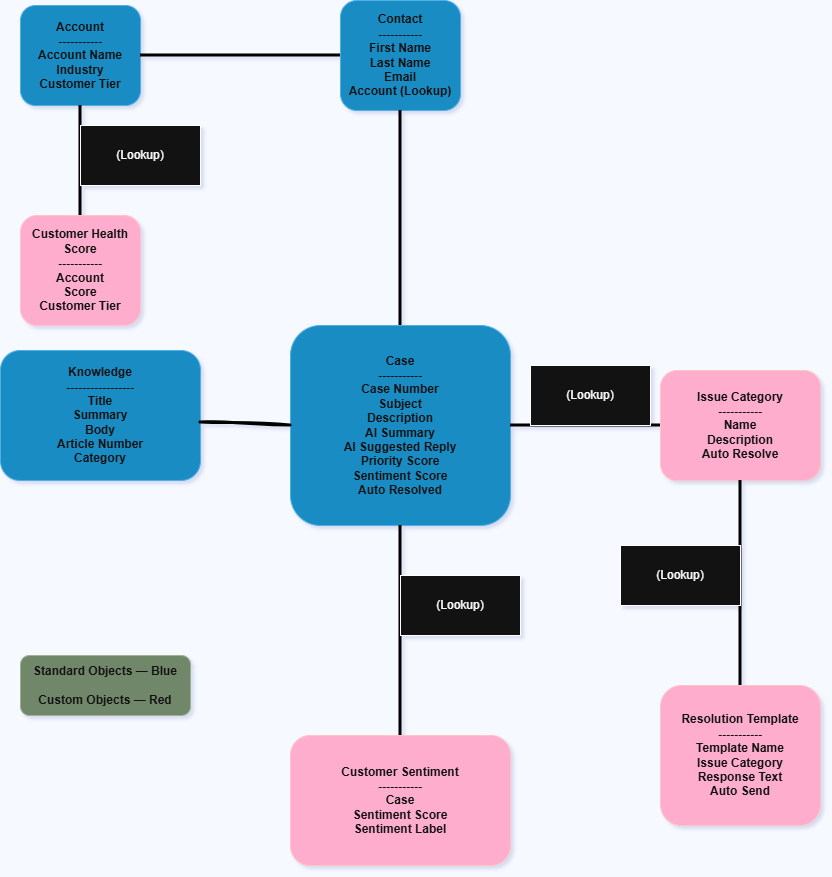

The diagram above was exported from draw.io. Its source (the exported page's mxGraphModel, read from the mxfile embedded in the PNG):
<mxGraphModel dx="1163" dy="620" grid="1" gridSize="10" guides="1" tooltips="1" connect="1" arrows="1" fold="1" page="1" pageScale="1" pageWidth="827" pageHeight="1169" background="light-dark(#FFFFFF,#F6F9FF)" math="0" shadow="1">
  <root>
    <mxCell id="0" />
    <mxCell id="1" parent="0" />
    <mxCell id="NzcjumnFna-yy3rRfx44-2" parent="1" style="rounded=1;whiteSpace=wrap;html=1;fillColor=#1ba1e2;fontColor=#ffffff;strokeColor=#006EAF;" value="&lt;div&gt;&lt;b&gt;Account&lt;/b&gt;&lt;/div&gt;&lt;div&gt;&lt;b&gt;-----------&lt;/b&gt;&lt;/div&gt;&lt;div&gt;&lt;b&gt;Account Name&lt;/b&gt;&lt;/div&gt;&lt;div&gt;&lt;b&gt;Industry&lt;/b&gt;&lt;/div&gt;&lt;div&gt;&lt;b&gt;Customer Tier&lt;/b&gt;&lt;/div&gt;" vertex="1">
      <mxGeometry height="100" width="120" x="20" y="30" as="geometry" />
    </mxCell>
    <mxCell id="NzcjumnFna-yy3rRfx44-3" parent="1" style="rounded=1;whiteSpace=wrap;html=1;fillColor=#1ba1e2;fontColor=#ffffff;strokeColor=#006EAF;" value="&lt;div&gt;&lt;b&gt;Contact&lt;/b&gt;&lt;/div&gt;&lt;div&gt;&lt;b&gt;-----------&lt;/b&gt;&lt;/div&gt;&lt;div&gt;&lt;b&gt;First Name&lt;/b&gt;&lt;/div&gt;&lt;div&gt;&lt;b&gt;Last Name&lt;/b&gt;&lt;/div&gt;&lt;div&gt;&lt;b&gt;Email&lt;/b&gt;&lt;/div&gt;&lt;div&gt;&lt;b&gt;Account (Lookup)&lt;/b&gt;&lt;/div&gt;" vertex="1">
      <mxGeometry height="110" width="120" x="340" y="25" as="geometry" />
    </mxCell>
    <mxCell id="NzcjumnFna-yy3rRfx44-4" parent="1" style="rounded=1;whiteSpace=wrap;html=1;fillColor=#1ba1e2;fontColor=#ffffff;strokeColor=#006EAF;" value="&lt;div&gt;&lt;b&gt;Case&lt;/b&gt;&lt;/div&gt;&lt;div&gt;&lt;b&gt;-----------&lt;/b&gt;&lt;/div&gt;&lt;div&gt;&lt;b&gt;Case Number&lt;/b&gt;&lt;/div&gt;&lt;div&gt;&lt;b&gt;Subject&lt;/b&gt;&lt;/div&gt;&lt;div&gt;&lt;b&gt;Description&lt;/b&gt;&lt;/div&gt;&lt;div&gt;&lt;b&gt;AI Summary&lt;/b&gt;&lt;/div&gt;&lt;div&gt;&lt;b&gt;AI Suggested Reply&lt;/b&gt;&lt;/div&gt;&lt;div&gt;&lt;b&gt;Priority Score&lt;/b&gt;&lt;/div&gt;&lt;div&gt;&lt;b&gt;Sentiment Score&lt;/b&gt;&lt;/div&gt;&lt;div&gt;&lt;b&gt;Auto Resolved&lt;/b&gt;&lt;/div&gt;" vertex="1">
      <mxGeometry height="200" width="220" x="290" y="350" as="geometry" />
    </mxCell>
    <mxCell id="NzcjumnFna-yy3rRfx44-5" edge="1" parent="1" source="NzcjumnFna-yy3rRfx44-4" style="edgeStyle=orthogonalEdgeStyle;rounded=0;orthogonalLoop=1;jettySize=auto;html=1;exitX=0.5;exitY=1;exitDx=0;exitDy=0;" target="NzcjumnFna-yy3rRfx44-4">
      <mxGeometry relative="1" as="geometry" />
    </mxCell>
    <mxCell id="NzcjumnFna-yy3rRfx44-6" parent="1" style="rounded=1;whiteSpace=wrap;html=1;fillColor=#a20025;fontColor=#ffffff;strokeColor=#6F0000;" value="&lt;div&gt;&lt;b&gt;Issue Category&lt;/b&gt;&lt;/div&gt;&lt;div&gt;&lt;b&gt;-----------&lt;/b&gt;&lt;/div&gt;&lt;div&gt;&lt;b&gt;Name&lt;/b&gt;&lt;/div&gt;&lt;div&gt;&lt;b&gt;Description&lt;/b&gt;&lt;/div&gt;&lt;div&gt;&lt;b&gt;Auto Resolve&lt;/b&gt;&lt;/div&gt;" vertex="1">
      <mxGeometry height="110" width="160" x="660" y="395" as="geometry" />
    </mxCell>
    <mxCell id="NzcjumnFna-yy3rRfx44-7" parent="1" style="rounded=1;whiteSpace=wrap;html=1;fillColor=#a20025;fontColor=#ffffff;strokeColor=#6F0000;" value="&lt;div&gt;&lt;b&gt;Resolution Template&lt;/b&gt;&lt;/div&gt;&lt;div&gt;&lt;b&gt;-----------&lt;/b&gt;&lt;/div&gt;&lt;div&gt;&lt;b&gt;Template Name&lt;/b&gt;&lt;/div&gt;&lt;div&gt;&lt;b&gt;Issue Category&lt;/b&gt;&lt;/div&gt;&lt;div&gt;&lt;b&gt;Response Text&lt;/b&gt;&lt;/div&gt;&lt;div&gt;&lt;b&gt;Auto Send&lt;/b&gt;&lt;/div&gt;" vertex="1">
      <mxGeometry height="140" width="160" x="660" y="710" as="geometry" />
    </mxCell>
    <mxCell id="NzcjumnFna-yy3rRfx44-8" parent="1" style="rounded=1;whiteSpace=wrap;html=1;fillColor=#a20025;fontColor=#ffffff;strokeColor=#6F0000;" value="&lt;div&gt;&lt;b&gt;Customer Sentiment&lt;/b&gt;&lt;/div&gt;&lt;div&gt;&lt;b&gt;-----------&lt;/b&gt;&lt;/div&gt;&lt;div&gt;&lt;b&gt;Case&lt;/b&gt;&lt;/div&gt;&lt;div&gt;&lt;b&gt;Sentiment Score&lt;/b&gt;&lt;/div&gt;&lt;div&gt;&lt;b&gt;Sentiment Label&lt;/b&gt;&lt;/div&gt;" vertex="1">
      <mxGeometry height="130" width="220" x="290" y="760" as="geometry" />
    </mxCell>
    <mxCell id="NzcjumnFna-yy3rRfx44-9" parent="1" style="rounded=1;whiteSpace=wrap;html=1;fillColor=#a20025;fontColor=#ffffff;strokeColor=#6F0000;" value="&lt;div&gt;&lt;b&gt;Customer Health Score&lt;/b&gt;&lt;/div&gt;&lt;div&gt;&lt;b&gt;-----------&lt;/b&gt;&lt;/div&gt;&lt;div&gt;&lt;b&gt;Account&lt;/b&gt;&lt;/div&gt;&lt;div&gt;&lt;b&gt;Score&lt;/b&gt;&lt;/div&gt;&lt;div&gt;&lt;b&gt;Customer Tier&lt;/b&gt;&lt;/div&gt;" vertex="1">
      <mxGeometry height="110" width="120" x="20" y="240" as="geometry" />
    </mxCell>
    <mxCell id="NzcjumnFna-yy3rRfx44-12" edge="1" parent="1" source="NzcjumnFna-yy3rRfx44-3" style="endArrow=none;html=1;rounded=0;entryX=1;entryY=0.5;entryDx=0;entryDy=0;exitX=0;exitY=0.5;exitDx=0;exitDy=0;strokeColor=light-dark(#000000,#000000);strokeWidth=3;" target="NzcjumnFna-yy3rRfx44-2" value="">
      <mxGeometry height="50" relative="1" width="50" as="geometry">
        <mxPoint x="270" y="190" as="sourcePoint" />
        <mxPoint x="450" y="150" as="targetPoint" />
      </mxGeometry>
    </mxCell>
    <mxCell id="NzcjumnFna-yy3rRfx44-13" edge="1" parent="1" source="NzcjumnFna-yy3rRfx44-4" style="endArrow=none;html=1;rounded=0;entryX=0.5;entryY=1;entryDx=0;entryDy=0;exitX=0.5;exitY=0;exitDx=0;exitDy=0;strokeColor=light-dark(#000000,#000000);strokeWidth=3;" target="NzcjumnFna-yy3rRfx44-3" value="">
      <mxGeometry height="50" relative="1" width="50" as="geometry">
        <mxPoint x="400" y="200" as="sourcePoint" />
        <mxPoint x="450" y="150" as="targetPoint" />
      </mxGeometry>
    </mxCell>
    <mxCell id="NzcjumnFna-yy3rRfx44-14" edge="1" parent="1" source="NzcjumnFna-yy3rRfx44-4" style="endArrow=none;html=1;rounded=0;exitX=1;exitY=0.5;exitDx=0;exitDy=0;entryX=0;entryY=0.5;entryDx=0;entryDy=0;strokeColor=light-dark(#000000,#000000);strokeWidth=3;" target="NzcjumnFna-yy3rRfx44-6" value="">
      <mxGeometry height="50" relative="1" width="50" as="geometry">
        <mxPoint x="400" y="200" as="sourcePoint" />
        <mxPoint x="450" y="150" as="targetPoint" />
      </mxGeometry>
    </mxCell>
    <mxCell id="NzcjumnFna-yy3rRfx44-16" edge="1" parent="1" source="NzcjumnFna-yy3rRfx44-8" style="endArrow=none;html=1;rounded=0;exitX=0.5;exitY=0;exitDx=0;exitDy=0;entryX=0.5;entryY=1;entryDx=0;entryDy=0;strokeColor=light-dark(#000000,#000000);strokeWidth=3;" target="NzcjumnFna-yy3rRfx44-4" value="">
      <mxGeometry height="50" relative="1" width="50" as="geometry">
        <mxPoint x="400" y="450" as="sourcePoint" />
        <mxPoint x="450" y="400" as="targetPoint" />
      </mxGeometry>
    </mxCell>
    <mxCell id="NzcjumnFna-yy3rRfx44-17" edge="1" parent="1" source="NzcjumnFna-yy3rRfx44-9" style="endArrow=none;html=1;rounded=0;entryX=0.5;entryY=1;entryDx=0;entryDy=0;exitX=0.5;exitY=0;exitDx=0;exitDy=0;strokeColor=light-dark(#000000,#000000);strokeWidth=3;" target="NzcjumnFna-yy3rRfx44-2" value="">
      <mxGeometry height="50" relative="1" width="50" as="geometry">
        <mxPoint x="160" y="170" as="sourcePoint" />
        <mxPoint x="420" y="240" as="targetPoint" />
      </mxGeometry>
    </mxCell>
    <mxCell id="NzcjumnFna-yy3rRfx44-19" edge="1" parent="1" source="NzcjumnFna-yy3rRfx44-7" style="endArrow=none;html=1;rounded=0;entryX=0.5;entryY=1;entryDx=0;entryDy=0;exitX=0.5;exitY=0;exitDx=0;exitDy=0;strokeColor=light-dark(#000000,#000000);strokeWidth=3;" target="NzcjumnFna-yy3rRfx44-6" value="">
      <mxGeometry height="50" relative="1" width="50" as="geometry">
        <mxPoint x="480" y="570" as="sourcePoint" />
        <mxPoint x="340" y="480" as="targetPoint" />
      </mxGeometry>
    </mxCell>
    <mxCell id="NzcjumnFna-yy3rRfx44-20" parent="1" style="rounded=1;whiteSpace=wrap;html=1;fillColor=#6d8764;fontColor=#ffffff;strokeColor=#3A5431;" value="&lt;b&gt;Standard Objects — Blue&lt;br data-start=&quot;2536&quot; data-end=&quot;2539&quot;&gt;&lt;br&gt;Custom Objects — Red&lt;/b&gt;" vertex="1">
      <mxGeometry height="60" width="170" x="20" y="680" as="geometry" />
    </mxCell>
    <mxCell id="NzcjumnFna-yy3rRfx44-21" parent="1" style="rounded=1;whiteSpace=wrap;html=1;fillColor=#1ba1e2;fontColor=#ffffff;strokeColor=#006EAF;" value="&lt;div&gt;&lt;b&gt;Knowledge&lt;/b&gt;&lt;/div&gt;&lt;div&gt;&lt;b&gt;-----------------&lt;/b&gt;&lt;/div&gt;&lt;div&gt;&lt;b&gt;Title&lt;/b&gt;&lt;/div&gt;&lt;div&gt;&lt;b&gt;Summary&lt;/b&gt;&lt;/div&gt;&lt;div&gt;&lt;b&gt;Body&lt;/b&gt;&lt;/div&gt;&lt;div&gt;&lt;b&gt;Article Number&lt;/b&gt;&lt;/div&gt;&lt;div&gt;&lt;b&gt;Category&lt;/b&gt;&lt;/div&gt;" vertex="1">
      <mxGeometry height="130" width="200" y="375" as="geometry" />
    </mxCell>
    <mxCell id="NzcjumnFna-yy3rRfx44-22" edge="1" parent="1" source="NzcjumnFna-yy3rRfx44-21" style="endArrow=none;html=1;rounded=0;exitX=1;exitY=0.554;exitDx=0;exitDy=0;exitPerimeter=0;entryX=0;entryY=0.5;entryDx=0;entryDy=0;strokeColor=light-dark(#000000,#000000);jumpSize=6;sketch=1;curveFitting=1;jiggle=2;strokeWidth=3;" target="NzcjumnFna-yy3rRfx44-4" value="">
      <mxGeometry height="50" relative="1" width="50" as="geometry">
        <mxPoint x="350" y="370" as="sourcePoint" />
        <mxPoint x="400" y="320" as="targetPoint" />
      </mxGeometry>
    </mxCell>
    <mxCell id="cwlHaictjTRw4pj2MgbI-2" parent="1" style="rounded=0;whiteSpace=wrap;html=1;" value="(Lookup)" vertex="1">
      <mxGeometry height="60" width="120" x="530" y="390" as="geometry" />
    </mxCell>
    <mxCell id="cwlHaictjTRw4pj2MgbI-3" parent="1" style="rounded=0;whiteSpace=wrap;html=1;" value="(Lookup)" vertex="1">
      <mxGeometry height="60" width="120" x="400" y="600" as="geometry" />
    </mxCell>
    <mxCell id="cwlHaictjTRw4pj2MgbI-4" parent="1" style="rounded=0;whiteSpace=wrap;html=1;" value="(Lookup)" vertex="1">
      <mxGeometry height="60" width="120" x="620" y="570" as="geometry" />
    </mxCell>
    <mxCell id="cwlHaictjTRw4pj2MgbI-5" parent="1" style="rounded=0;whiteSpace=wrap;html=1;" value="(Lookup)" vertex="1">
      <mxGeometry height="60" width="120" x="80" y="150" as="geometry" />
    </mxCell>
  </root>
</mxGraphModel>